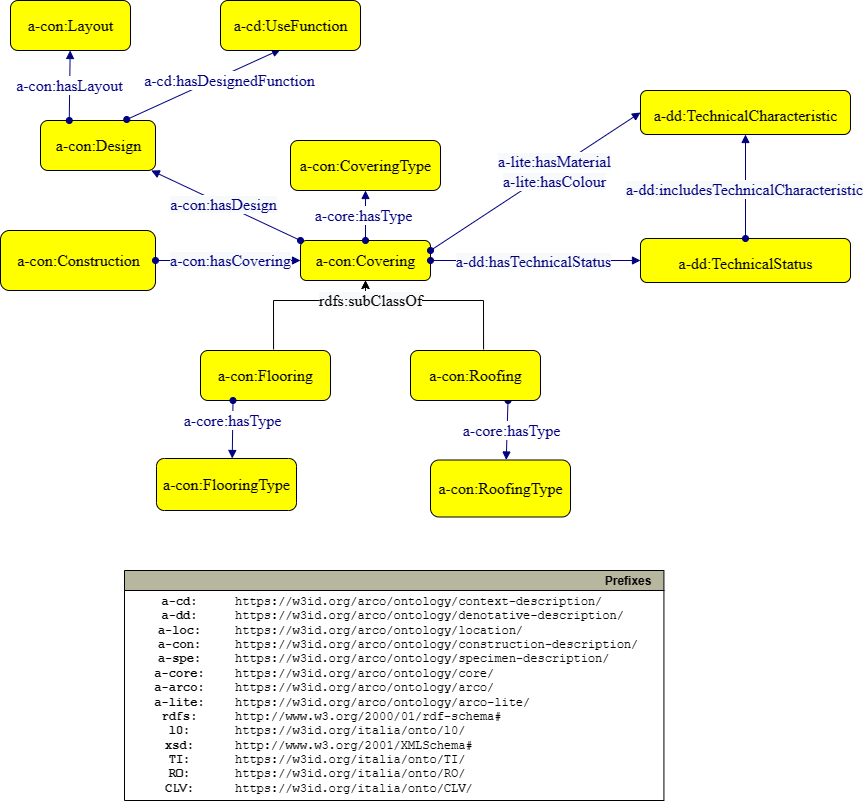

The diagram above was exported from draw.io. Its source (the exported page's mxGraphModel, read from the mxfile embedded in the PNG):
<mxGraphModel dx="1185" dy="4915" grid="1" gridSize="10" guides="1" tooltips="1" connect="1" arrows="1" fold="1" page="1" pageScale="1" pageWidth="827" pageHeight="1169" math="0" shadow="0">
  <root>
    <mxCell id="0" />
    <mxCell id="1" parent="0" />
    <mxCell id="fnfEEEWm5QdTdwFxRuqf-1" value="&lt;span style=&quot;font-family: &amp;#34;dialog&amp;#34; ; font-size: 16px ; background-color: rgb(255 , 255 , 0)&quot;&gt;a-con:&lt;/span&gt;&lt;font face=&quot;dialog&quot; style=&quot;font-size: 16px&quot;&gt;&lt;span style=&quot;background-color: rgb(255 , 255 , 0)&quot;&gt;Covering&lt;/span&gt;&lt;/font&gt;&lt;font face=&quot;dialog&quot; style=&quot;font-size: 16px&quot;&gt;&lt;span style=&quot;background-color: rgb(255 , 255 , 0)&quot;&gt;&lt;br&gt;&lt;/span&gt;&lt;/font&gt;" style="graphMlID=n4;shape=rect;rounded=1;arcsize=30;fillColor=#FFFF00;strokeColor=#000000;strokeWidth=1.0;fontFamily=Helvetica;fontSize=12;fontColor=#000000;align=center;html=1;" parent="1" vertex="1">
      <mxGeometry x="320" y="-3170" width="130" height="40" as="geometry" />
    </mxCell>
    <mxCell id="fnfEEEWm5QdTdwFxRuqf-2" value="&lt;span style=&quot;font-family: &amp;quot;dialog&amp;quot; ; font-size: 16px ; background-color: rgb(255 , 255 , 0)&quot;&gt;a-con:Flooring&lt;/span&gt;&lt;font face=&quot;dialog&quot; style=&quot;font-size: 16px&quot;&gt;&lt;span style=&quot;background-color: rgb(255 , 255 , 0)&quot;&gt;&lt;br&gt;&lt;/span&gt;&lt;/font&gt;" style="graphMlID=n4;shape=rect;rounded=1;arcsize=30;fillColor=#FFFF00;strokeColor=#000000;strokeWidth=1.0;fontFamily=Helvetica;fontSize=12;fontColor=#000000;align=center;html=1;" parent="1" vertex="1">
      <mxGeometry x="220" y="-3060" width="130" height="50" as="geometry" />
    </mxCell>
    <mxCell id="fnfEEEWm5QdTdwFxRuqf-3" value="" style="rounded=0;orthogonalLoop=1;jettySize=auto;html=1;exitX=0.562;exitY=-0.02;exitDx=0;exitDy=0;exitPerimeter=0;entryX=0.5;entryY=1;entryDx=0;entryDy=0;" parent="1" source="fnfEEEWm5QdTdwFxRuqf-2" target="fnfEEEWm5QdTdwFxRuqf-1" edge="1">
      <mxGeometry x="0.0047" y="10" relative="1" as="geometry">
        <mxPoint x="614.9" y="-3065" as="sourcePoint" />
        <mxPoint x="450" y="-3165" as="targetPoint" />
        <Array as="points">
          <mxPoint x="293" y="-3110" />
          <mxPoint x="385" y="-3110" />
        </Array>
        <mxPoint as="offset" />
      </mxGeometry>
    </mxCell>
    <mxCell id="fnfEEEWm5QdTdwFxRuqf-4" value="&lt;font style=&quot;font-size: 16px&quot; face=&quot;dialog&quot;&gt;a-con:&lt;/font&gt;&lt;span style=&quot;font-family: &amp;quot;dialog&amp;quot; ; font-size: 16px&quot;&gt;Construction&lt;/span&gt;&lt;font style=&quot;font-size: 16px&quot; face=&quot;dialog&quot;&gt;&lt;br&gt;&lt;/font&gt;" style="graphMlID=n4;shape=rect;rounded=1;arcsize=30;fillColor=#FFFF00;strokeColor=#000000;strokeWidth=1.0;fontFamily=Helvetica;fontSize=12;fontColor=#000000;align=center;html=1;" parent="1" vertex="1">
      <mxGeometry x="20" y="-3180" width="155" height="60" as="geometry" />
    </mxCell>
    <mxCell id="fnfEEEWm5QdTdwFxRuqf-5" value="&lt;span style=&quot;font-family: &amp;#34;dialog&amp;#34; ; font-size: 16px ; background-color: rgb(248 , 249 , 250)&quot;&gt;&lt;font color=&quot;#000080&quot;&gt;a-con:hasCovering&lt;/font&gt;&lt;/span&gt;" style="graphMlID=e0;rounded=0;endArrow=block;strokeColor=#000080;strokeWidth=1.0;startArrow=oval;startFill=1;endFill=1;fontFamily=Helvetica;fontSize=11;fontColor=#000000;align=center;html=1;" parent="1" source="fnfEEEWm5QdTdwFxRuqf-4" target="fnfEEEWm5QdTdwFxRuqf-1" edge="1">
      <mxGeometry x="0.0345" relative="1" as="geometry">
        <mxPoint x="-49.25" y="-3130" as="sourcePoint" />
        <mxPoint x="382.0300000000002" y="-3161" as="targetPoint" />
        <mxPoint as="offset" />
      </mxGeometry>
    </mxCell>
    <mxCell id="fnfEEEWm5QdTdwFxRuqf-7" value="&lt;font face=&quot;dialog&quot; style=&quot;color: rgb(0 , 0 , 128) ; font-size: 16px&quot;&gt;a-core:has&lt;/font&gt;&lt;font face=&quot;dialog&quot; style=&quot;color: rgb(0 , 0 , 128) ; font-size: 16px&quot;&gt;Type&lt;/font&gt;" style="graphMlID=e0;rounded=0;endArrow=block;strokeColor=#000080;strokeWidth=1.0;startArrow=oval;startFill=1;endFill=1;fontFamily=Helvetica;fontSize=11;fontColor=#000000;align=center;html=1;exitX=0.75;exitY=1;exitDx=0;exitDy=0;entryX=0.541;entryY=0;entryDx=0;entryDy=0;entryPerimeter=0;" parent="1" source="fnfEEEWm5QdTdwFxRuqf-12" target="fnfEEEWm5QdTdwFxRuqf-8" edge="1">
      <mxGeometry x="-0.007" y="3" relative="1" as="geometry">
        <mxPoint x="763.1100000000001" y="-2990" as="targetPoint" />
        <mxPoint x="550" y="-3065" as="sourcePoint" />
        <mxPoint x="1" as="offset" />
      </mxGeometry>
    </mxCell>
    <mxCell id="fnfEEEWm5QdTdwFxRuqf-8" value="&lt;font style=&quot;font-size: 16px&quot; face=&quot;dialog&quot;&gt;a-con:RoofingType&lt;br&gt;&lt;/font&gt;" style="graphMlID=n4;shape=rect;rounded=1;arcsize=30;fillColor=#FFFF00;strokeColor=#000000;strokeWidth=1.0;fontFamily=Helvetica;fontSize=12;fontColor=#000000;align=center;html=1;" parent="1" vertex="1">
      <mxGeometry x="450" y="-2950.5" width="140" height="57" as="geometry" />
    </mxCell>
    <mxCell id="fnfEEEWm5QdTdwFxRuqf-12" value="&lt;span style=&quot;font-family: &amp;#34;dialog&amp;#34; ; font-size: 16px ; background-color: rgb(255 , 255 , 0)&quot;&gt;a-con:Roofing&lt;/span&gt;&lt;font face=&quot;dialog&quot; style=&quot;font-size: 16px&quot;&gt;&lt;span style=&quot;background-color: rgb(255 , 255 , 0)&quot;&gt;&lt;br&gt;&lt;/span&gt;&lt;/font&gt;" style="graphMlID=n4;shape=rect;rounded=1;arcsize=30;fillColor=#FFFF00;strokeColor=#000000;strokeWidth=1.0;fontFamily=Helvetica;fontSize=12;fontColor=#000000;align=center;html=1;" parent="1" vertex="1">
      <mxGeometry x="430" y="-3060" width="130" height="50" as="geometry" />
    </mxCell>
    <mxCell id="fnfEEEWm5QdTdwFxRuqf-13" value="&lt;span style=&quot;font-family: &amp;#34;dialog&amp;#34; ; font-size: 16px ; background-color: rgb(248 , 249 , 250)&quot;&gt;rdfs:subClassOf&lt;/span&gt;" style="rounded=0;orthogonalLoop=1;jettySize=auto;html=1;exitX=0.562;exitY=-0.02;exitDx=0;exitDy=0;exitPerimeter=0;entryX=0.5;entryY=1;entryDx=0;entryDy=0;" parent="1" source="fnfEEEWm5QdTdwFxRuqf-12" target="fnfEEEWm5QdTdwFxRuqf-1" edge="1">
      <mxGeometry x="0.7452" relative="1" as="geometry">
        <mxPoint x="854.9" y="-3035" as="sourcePoint" />
        <mxPoint x="560" y="-3101.4760963126673" as="targetPoint" />
        <Array as="points">
          <mxPoint x="503" y="-3110" />
          <mxPoint x="385" y="-3110" />
        </Array>
        <mxPoint as="offset" />
      </mxGeometry>
    </mxCell>
    <mxCell id="fnfEEEWm5QdTdwFxRuqf-14" style="edgeStyle=none;rounded=0;orthogonalLoop=1;jettySize=auto;html=1;exitX=0.5;exitY=1;exitDx=0;exitDy=0;strokeColor=#008000;" parent="1" edge="1">
      <mxGeometry relative="1" as="geometry">
        <mxPoint x="670" y="-2880" as="sourcePoint" />
        <mxPoint x="670" y="-2880" as="targetPoint" />
      </mxGeometry>
    </mxCell>
    <mxCell id="fnfEEEWm5QdTdwFxRuqf-15" value="&lt;font color=&quot;#000080&quot;&gt;&lt;font style=&quot;font-size: 16px&quot; face=&quot;dialog&quot;&gt;a-core:has&lt;/font&gt;&lt;font style=&quot;font-size: 16px&quot; face=&quot;dialog&quot;&gt;Type&lt;/font&gt;&lt;/font&gt;" style="graphMlID=e0;rounded=0;endArrow=block;strokeColor=#000080;strokeWidth=1.0;startArrow=oval;startFill=1;endFill=1;fontFamily=Helvetica;fontSize=11;fontColor=#000000;align=center;html=1;exitX=0.25;exitY=1;exitDx=0;exitDy=0;entryX=0.541;entryY=0;entryDx=0;entryDy=0;entryPerimeter=0;" parent="1" source="fnfEEEWm5QdTdwFxRuqf-2" target="fnfEEEWm5QdTdwFxRuqf-16" edge="1">
      <mxGeometry x="-0.3101" relative="1" as="geometry">
        <mxPoint x="303.1100000000001" y="-2995" as="targetPoint" />
        <mxPoint x="130" y="-3020" as="sourcePoint" />
        <mxPoint as="offset" />
      </mxGeometry>
    </mxCell>
    <mxCell id="fnfEEEWm5QdTdwFxRuqf-16" value="&lt;font style=&quot;font-size: 16px&quot; face=&quot;dialog&quot;&gt;a-con:FlooringType&lt;br&gt;&lt;/font&gt;" style="graphMlID=n4;shape=rect;rounded=1;arcsize=30;fillColor=#FFFF00;strokeColor=#000000;strokeWidth=1.0;fontFamily=Helvetica;fontSize=12;fontColor=#000000;align=center;html=1;" parent="1" vertex="1">
      <mxGeometry x="176" y="-2952" width="140" height="52" as="geometry" />
    </mxCell>
    <mxCell id="fnfEEEWm5QdTdwFxRuqf-17" value="&lt;font face=&quot;dialog&quot; style=&quot;color: rgb(0 , 0 , 128) ; font-size: 16px&quot;&gt;a-core:has&lt;/font&gt;&lt;font face=&quot;dialog&quot; style=&quot;color: rgb(0 , 0 , 128) ; font-size: 16px&quot;&gt;Type&lt;/font&gt;" style="graphMlID=e0;rounded=0;endArrow=block;strokeColor=#000080;strokeWidth=1.0;startArrow=oval;startFill=1;endFill=1;fontFamily=Helvetica;fontSize=11;fontColor=#000000;align=center;html=1;exitX=0.5;exitY=0;exitDx=0;exitDy=0;entryX=0.5;entryY=1;entryDx=0;entryDy=0;" parent="1" source="fnfEEEWm5QdTdwFxRuqf-1" target="fnfEEEWm5QdTdwFxRuqf-21" edge="1">
      <mxGeometry x="-0.007" y="3" relative="1" as="geometry">
        <mxPoint x="382.5" y="-3260" as="targetPoint" />
        <mxPoint x="577.5" y="-3346.5" as="sourcePoint" />
        <mxPoint x="1" as="offset" />
      </mxGeometry>
    </mxCell>
    <mxCell id="fnfEEEWm5QdTdwFxRuqf-21" value="&lt;font style=&quot;font-size: 16px&quot; face=&quot;dialog&quot;&gt;a-con:CoveringType&lt;br&gt;&lt;/font&gt;" style="graphMlID=n4;shape=rect;rounded=1;arcsize=30;fillColor=#FFFF00;strokeColor=#000000;strokeWidth=1.0;fontFamily=Helvetica;fontSize=12;fontColor=#000000;align=center;html=1;" parent="1" vertex="1">
      <mxGeometry x="310" y="-3270" width="150" height="50" as="geometry" />
    </mxCell>
    <mxCell id="fnfEEEWm5QdTdwFxRuqf-22" style="graphMlID=n4;shape=rect;rounded=1;arcsize=30;fillColor=#ffff00;strokeColor=#000000;strokeWidth=1.0" parent="1" vertex="1">
      <mxGeometry x="660" y="-3320" width="210" height="44" as="geometry" />
    </mxCell>
    <mxCell id="fnfEEEWm5QdTdwFxRuqf-23" value="a-dd:TechnicalCharacteristic" style="text;html=1;spacing=0;align=center;fontFamily=dialog;fontSize=16;fontStyle=0;fontColor=#000000" parent="fnfEEEWm5QdTdwFxRuqf-22" vertex="1">
      <mxGeometry x="47.555862614677714" y="10.578125" width="114.8882747706444" height="22.84375" as="geometry" />
    </mxCell>
    <mxCell id="fnfEEEWm5QdTdwFxRuqf-24" value="" style="graphMlID=e0;rounded=0;endArrow=block;strokeColor=#000080;strokeWidth=1.0;startArrow=oval;startFill=1;endFill=1;entryX=0;entryY=0.5;entryDx=0;entryDy=0;" parent="1" target="fnfEEEWm5QdTdwFxRuqf-22" edge="1">
      <mxGeometry relative="1" as="geometry">
        <mxPoint x="450" y="-3160" as="sourcePoint" />
        <mxPoint x="260" y="-3084" as="targetPoint" />
      </mxGeometry>
    </mxCell>
    <mxCell id="fnfEEEWm5QdTdwFxRuqf-25" value="&lt;span style=&quot;color: rgb(0 , 0 , 128) ; font-family: &amp;quot;dialog&amp;quot; ; font-size: 16px ; background-color: rgb(248 , 249 , 250)&quot;&gt;a-lite:hasMaterial&lt;br&gt;&lt;/span&gt;&lt;span style=&quot;color: rgb(0 , 0 , 128) ; font-family: &amp;quot;dialog&amp;quot; ; font-size: 16px ; background-color: rgb(248 , 249 , 250)&quot;&gt;a-lite:hasColour&lt;/span&gt;&lt;span style=&quot;color: rgb(0 , 0 , 128) ; font-family: &amp;quot;dialog&amp;quot; ; font-size: 16px ; background-color: rgb(248 , 249 , 250)&quot;&gt;&lt;br&gt;&lt;/span&gt;" style="edgeLabel;html=1;align=center;verticalAlign=middle;resizable=0;points=[];" parent="fnfEEEWm5QdTdwFxRuqf-24" connectable="0" vertex="1">
      <mxGeometry x="-0.5151" y="1" relative="1" as="geometry">
        <mxPoint x="73" y="-46" as="offset" />
      </mxGeometry>
    </mxCell>
    <mxCell id="fnfEEEWm5QdTdwFxRuqf-26" style="graphMlID=n4;shape=rect;rounded=1;arcsize=30;fillColor=#ffff00;strokeColor=#000000;strokeWidth=1.0" parent="1" vertex="1">
      <mxGeometry x="660.0000000000001" y="-3172" width="210" height="44" as="geometry" />
    </mxCell>
    <mxCell id="fnfEEEWm5QdTdwFxRuqf-27" value="a-dd:TechnicalStatus" style="text;html=1;spacing=0;align=center;fontFamily=dialog;fontSize=16;fontStyle=0;fontColor=#000000" parent="fnfEEEWm5QdTdwFxRuqf-26" vertex="1">
      <mxGeometry x="47.555862614677714" y="10.578125" width="114.8882747706444" height="22.84375" as="geometry" />
    </mxCell>
    <mxCell id="fnfEEEWm5QdTdwFxRuqf-28" value="" style="graphMlID=e0;rounded=0;endArrow=block;strokeColor=#000080;strokeWidth=1.0;startArrow=oval;startFill=1;endFill=1;entryX=0;entryY=0.5;entryDx=0;entryDy=0;" parent="1" target="fnfEEEWm5QdTdwFxRuqf-26" edge="1">
      <mxGeometry relative="1" as="geometry">
        <mxPoint x="450" y="-3150" as="sourcePoint" />
        <mxPoint x="563.9100000000001" y="-3100" as="targetPoint" />
      </mxGeometry>
    </mxCell>
    <mxCell id="fnfEEEWm5QdTdwFxRuqf-29" value="&lt;span style=&quot;color: rgb(0 , 0 , 128) ; font-family: &amp;quot;dialog&amp;quot; ; font-size: 16px ; background-color: rgb(248 , 249 , 250)&quot;&gt;a-dd:hasTechnicalStatus&lt;br&gt;&lt;/span&gt;" style="edgeLabel;html=1;align=center;verticalAlign=middle;resizable=0;points=[];" parent="fnfEEEWm5QdTdwFxRuqf-28" connectable="0" vertex="1">
      <mxGeometry x="-0.5151" y="1" relative="1" as="geometry">
        <mxPoint x="52" y="1" as="offset" />
      </mxGeometry>
    </mxCell>
    <mxCell id="fnfEEEWm5QdTdwFxRuqf-30" value="" style="graphMlID=e0;rounded=0;endArrow=block;strokeColor=#000080;strokeWidth=1.0;startArrow=oval;startFill=1;endFill=1;exitX=0.5;exitY=0;exitDx=0;exitDy=0;entryX=0.5;entryY=1;entryDx=0;entryDy=0;" parent="1" source="fnfEEEWm5QdTdwFxRuqf-26" target="fnfEEEWm5QdTdwFxRuqf-22" edge="1">
      <mxGeometry relative="1" as="geometry">
        <mxPoint x="750" y="-3307.9181624110124" as="sourcePoint" />
        <mxPoint x="901" y="-3308" as="targetPoint" />
      </mxGeometry>
    </mxCell>
    <mxCell id="fnfEEEWm5QdTdwFxRuqf-31" value="&lt;span style=&quot;color: rgb(0 , 0 , 128) ; font-family: &amp;quot;dialog&amp;quot; ; font-size: 16px ; background-color: rgb(248 , 249 , 250)&quot;&gt;a-dd:includesTechnicalCharacteristic&lt;/span&gt;" style="text;html=1;align=center;verticalAlign=middle;resizable=0;points=[];labelBackgroundColor=#ffffff;" parent="fnfEEEWm5QdTdwFxRuqf-30" connectable="0" vertex="1">
      <mxGeometry x="-0.0174" y="2" relative="1" as="geometry">
        <mxPoint as="offset" />
      </mxGeometry>
    </mxCell>
    <mxCell id="fnfEEEWm5QdTdwFxRuqf-35" value="&lt;font style=&quot;font-size: 16px&quot; face=&quot;dialog&quot;&gt;a-con:&lt;/font&gt;&lt;span style=&quot;font-family: &amp;quot;dialog&amp;quot; ; font-size: 16px&quot;&gt;Design&lt;/span&gt;&lt;font style=&quot;font-size: 16px&quot; face=&quot;dialog&quot;&gt;&lt;br&gt;&lt;/font&gt;" style="graphMlID=n4;shape=rect;rounded=1;arcsize=30;fillColor=#FFFF00;strokeColor=#000000;strokeWidth=1.0;fontFamily=Helvetica;fontSize=12;fontColor=#000000;align=center;html=1;" parent="1" vertex="1">
      <mxGeometry x="60" y="-3290" width="115" height="50" as="geometry" />
    </mxCell>
    <mxCell id="fnfEEEWm5QdTdwFxRuqf-36" value="&lt;span style=&quot;font-family: &amp;quot;dialog&amp;quot; ; font-size: 16px ; background-color: rgb(248 , 249 , 250)&quot;&gt;&lt;font color=&quot;#000080&quot;&gt;a-con:hasDesign&lt;/font&gt;&lt;/span&gt;" style="graphMlID=e0;rounded=0;endArrow=block;strokeColor=#000080;strokeWidth=1.0;startArrow=oval;startFill=1;endFill=1;fontFamily=Helvetica;fontSize=11;fontColor=#000000;align=center;html=1;exitX=0;exitY=0;exitDx=0;exitDy=0;" parent="1" source="fnfEEEWm5QdTdwFxRuqf-1" target="fnfEEEWm5QdTdwFxRuqf-35" edge="1">
      <mxGeometry x="0.0345" relative="1" as="geometry">
        <mxPoint x="330" y="-3140" as="sourcePoint" />
        <mxPoint x="-39.25" y="-3120" as="targetPoint" />
        <mxPoint as="offset" />
      </mxGeometry>
    </mxCell>
    <mxCell id="fnfEEEWm5QdTdwFxRuqf-37" value="&lt;font style=&quot;font-size: 16px&quot; face=&quot;dialog&quot; color=&quot;#000080&quot;&gt;a-cd:hasDesignedFunction&lt;/font&gt;" style="graphMlID=e0;rounded=0;endArrow=block;strokeColor=#000080;strokeWidth=1;startArrow=oval;startFill=1;endFill=1;fontFamily=Helvetica;fontSize=11;fontColor=#000000;align=center;html=1;exitX=0.75;exitY=0;exitDx=0;exitDy=0;entryX=0.5;entryY=1;entryDx=0;entryDy=0;" parent="1" edge="1">
      <mxGeometry x="0.3092" y="-7" relative="1" as="geometry">
        <mxPoint x="300" y="-3361" as="targetPoint" />
        <mxPoint x="146.25" y="-3291" as="sourcePoint" />
        <mxPoint as="offset" />
      </mxGeometry>
    </mxCell>
    <mxCell id="fnfEEEWm5QdTdwFxRuqf-38" value="&lt;font face=&quot;dialog&quot; style=&quot;font-size: 16px;&quot;&gt;a-cd:UseFunction&lt;/font&gt;" style="graphMlID=n4;shape=rect;rounded=1;arcsize=30;fillColor=#FFFF00;strokeColor=#000000;strokeWidth=1.0;fontFamily=Helvetica;fontSize=12;fontColor=#000000;align=center;html=1;" parent="1" vertex="1">
      <mxGeometry x="240" y="-3410" width="140" height="50" as="geometry" />
    </mxCell>
    <mxCell id="fnfEEEWm5QdTdwFxRuqf-39" value="&lt;font color=&quot;#000080&quot; style=&quot;font-size: 16px&quot; face=&quot;dialog&quot;&gt;a-con:hasLayout&lt;/font&gt;" style="graphMlID=e0;rounded=0;endArrow=block;strokeColor=#000080;strokeWidth=1.0;startArrow=oval;startFill=1;endFill=1;fontFamily=Helvetica;fontSize=11;fontColor=#000000;align=center;html=1;exitX=0.25;exitY=0;exitDx=0;exitDy=0;" parent="1" source="fnfEEEWm5QdTdwFxRuqf-35" target="fnfEEEWm5QdTdwFxRuqf-40" edge="1">
      <mxGeometry relative="1" as="geometry">
        <mxPoint x="-20" y="-3790" as="targetPoint" />
        <mxPoint x="41.5" y="-3300" as="sourcePoint" />
      </mxGeometry>
    </mxCell>
    <mxCell id="fnfEEEWm5QdTdwFxRuqf-40" value="&lt;font face=&quot;dialog&quot; style=&quot;font-size: 16px&quot;&gt;a-con:Layout&lt;/font&gt;&lt;font face=&quot;dialog&quot; style=&quot;font-size: 16px&quot;&gt;&lt;br&gt;&lt;/font&gt;" style="graphMlID=n4;shape=rect;rounded=1;arcsize=30;fillColor=#FFFF00;strokeColor=#000000;strokeWidth=1.0;fontFamily=Helvetica;fontSize=12;fontColor=#000000;align=center;html=1;" parent="1" vertex="1">
      <mxGeometry x="30" y="-3410" width="120" height="50" as="geometry" />
    </mxCell>
    <mxCell id="ZrzS_hVXSRrjt4QN4Njs-1" value="Prefixes" style="graphMlID=n0;shape=swimlane;startSize=20;fillColor=#b7b69e;strokeColor=#000000;strokeWidth=1.0;align=right;spacingRight=10;fontStyle=1" vertex="1" parent="1">
      <mxGeometry x="144" y="-2840" width="539.4164524373498" height="230" as="geometry" />
    </mxCell>
    <mxCell id="ZrzS_hVXSRrjt4QN4Njs-2" value="&lt;b&gt;a-cd:&lt;br&gt;a-dd:&lt;br&gt;a-loc:&lt;br&gt;a-con:&lt;br&gt;a-spe:&lt;br&gt;&lt;/b&gt;&lt;b&gt;a-core:&lt;br&gt;a-arco:&lt;br&gt;&lt;/b&gt;&lt;b&gt;a-lite:&lt;br&gt;rdfs:&lt;br&gt;l0:&lt;br&gt;xsd:&lt;br&gt;TI:&lt;br&gt;RO:&lt;br&gt;CLV:&lt;br&gt;&lt;/b&gt;" style="text;html=1;align=center;verticalAlign=middle;resizable=0;points=[];autosize=1;fontFamily=Courier New;" vertex="1" parent="ZrzS_hVXSRrjt4QN4Njs-1">
      <mxGeometry x="19.99645243734973" y="19.999537210490423" width="70" height="210" as="geometry" />
    </mxCell>
    <mxCell id="ZrzS_hVXSRrjt4QN4Njs-3" value="https://w3id.org/arco/ontology/context-description/&lt;br&gt;https://w3id.org/arco/ontology/denotative-description/&lt;br&gt;https://w3id.org/arco/ontology/location/&lt;br&gt;https://w3id.org/arco/ontology/construction-description/&lt;br&gt;https://w3id.org/arco/ontology/specimen-description/&lt;br&gt;https://w3id.org/arco/ontology/core/&lt;br&gt;https://w3id.org/arco/ontology/arco/&lt;br&gt;https://w3id.org/arco/ontology/arco-lite/&lt;br&gt;http://www.w3.org/2000/01/rdf-schema#&lt;br&gt;https://w3id.org/italia/onto/l0/&lt;br&gt;http://www.w3.org/2001/XMLSchema#&lt;br&gt;https://w3id.org/italia/onto/TI/&lt;br&gt;https://w3id.org/italia/onto/RO/&lt;br&gt;https://w3id.org/italia/onto/CLV/" style="text;html=1;align=left;verticalAlign=middle;resizable=0;points=[];autosize=1;fontFamily=Courier New;" vertex="1" parent="ZrzS_hVXSRrjt4QN4Njs-1">
      <mxGeometry x="109.41645243734973" y="19.999537210490423" width="430" height="210" as="geometry" />
    </mxCell>
  </root>
</mxGraphModel>